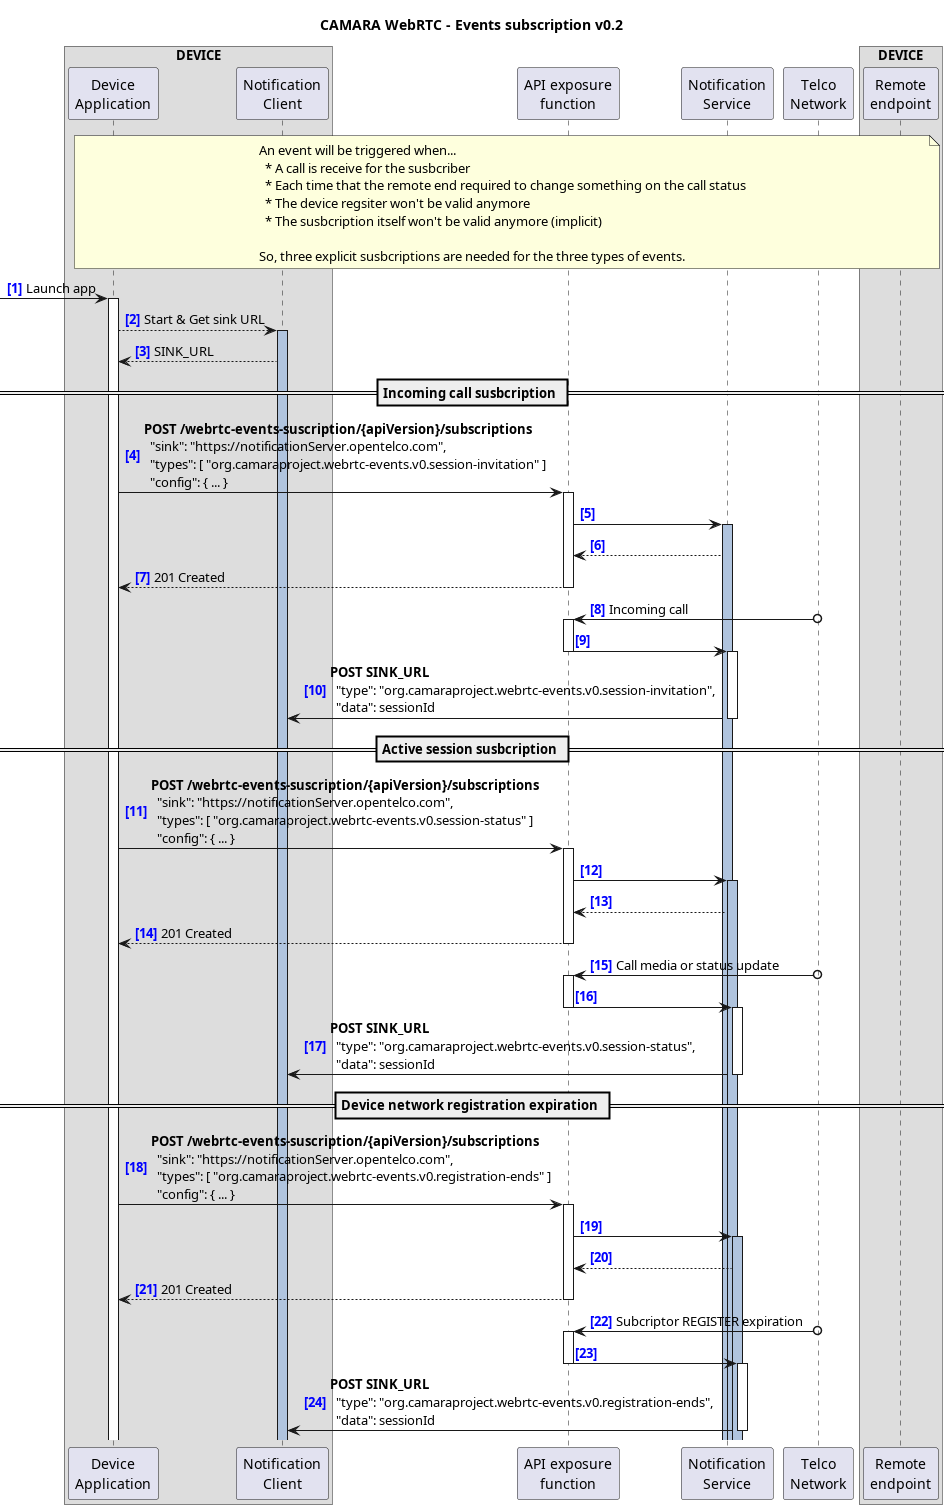

The diagram above was rendered by PlantUML. Its source (embedded in the PNG):
@startuml WebRTC-EventsSusbcription-0.2

title "CAMARA WebRTC - Events subscription v0.2"
autonumber "<font color=blue><b>[0]"

<style>
.audioStyle {
  arrow {
    LineColor red
    LineThickness 5
  }
}
.wsStyle { 
  arrow { 
    LineColor blue 
    LineThickness 5 
  } 
} 
</style>

box DEVICE
participant DA as "Device\nApplication"
participant NC as "Notification\nClient"
end box

' participant AGG as "Aggregator\nNetwork"
participant API as "API exposure\nfunction"
participant NS as "Notification\nService"
participant NET as "Telco\nNetwork"

box DEVICE
participant "Remote\nendpoint" as RE
end box

note across
  An event will be triggered when...
    * A call is receive for the susbcriber
    * Each time that the remote end required to change something on the call status
    * The device regsiter won't be valid anymore
    * The susbcription itself won't be valid anymore (implicit)

  So, three explicit susbcriptions are needed for the three types of events.
end note

-> DA++: Launch app

DA --> NC: Start & Get sink URL
activate NC #LightSteelBlue
DA <-- NC: SINK_URL

== Incoming call susbcription ==

DA -> API++: **POST /webrtc-events-suscription/{apiVersion}/subscriptions** \n  "sink": "https://notificationServer.opentelco.com",\n  "types": [ "org.camaraproject.webrtc-events.v0.session-invitation" ]\n  "config": { ... }

API -> NS
activate NS #LightSteelBlue
API <-- NS
DA <-- API--: 201 Created

API <-o NET++: Incoming call
API -> NS --++
NC <- NS --: **POST SINK_URL** \n  "type": "org.camaraproject.webrtc-events.v0.session-invitation",\n  "data": sessionId

== Active session susbcription ==

DA -> API++: **POST /webrtc-events-suscription/{apiVersion}/subscriptions** \n  "sink": "https://notificationServer.opentelco.com",\n  "types": [ "org.camaraproject.webrtc-events.v0.session-status" ]\n  "config": { ... }

API -> NS
activate NS #LightSteelBlue
API <-- NS
DA <-- API--: 201 Created

API <-o NET++: Call media or status update
API -> NS --++
NC <- NS --: **POST SINK_URL** \n  "type": "org.camaraproject.webrtc-events.v0.session-status",\n  "data": sessionId

== Device network registration expiration ==

DA -> API++: **POST /webrtc-events-suscription/{apiVersion}/subscriptions** \n  "sink": "https://notificationServer.opentelco.com",\n  "types": [ "org.camaraproject.webrtc-events.v0.registration-ends" ]\n  "config": { ... }

API -> NS
activate NS #LightSteelBlue
API <-- NS
DA <-- API--: 201 Created

API <-o NET++: Subcriptor REGISTER expiration
API -> NS --++
NC <- NS --: **POST SINK_URL** \n  "type": "org.camaraproject.webrtc-events.v0.registration-ends",\n  "data": sessionId

@enduml